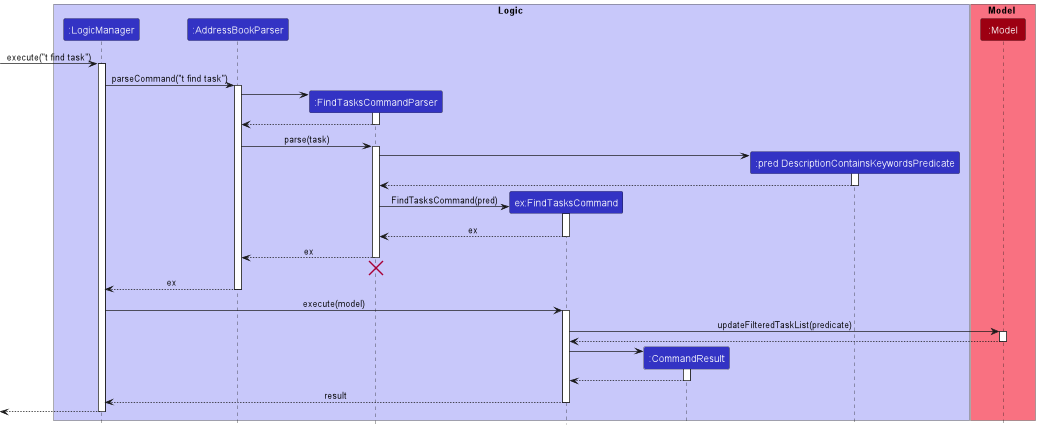

The diagram above was rendered by PlantUML. Its source (embedded in the PNG):
@startuml
!include style.puml

box Logic LOGIC_COLOR_T1
participant ":LogicManager" as LogicManager LOGIC_COLOR
participant ":AddressBookParser" as AddressBookParser LOGIC_COLOR
participant ":FindTasksCommandParser" as FindTasksCommandParser LOGIC_COLOR
participant "ex:FindTasksCommand" as FindTasksCommand LOGIC_COLOR
participant ":CommandResult" as CommandResult LOGIC_COLOR
participant ":pred DescriptionContainsKeywordsPredicate" as DescriptionContainsKeywordsPredicate LOGIC_COLOR
end box

box Model MODEL_COLOR_T1
participant ":Model" as Model MODEL_COLOR
end box

[-> LogicManager : execute("t find task")
activate LogicManager

LogicManager -> AddressBookParser: parseCommand("t find task")
activate AddressBookParser

create FindTasksCommandParser
AddressBookParser -> FindTasksCommandParser
activate FindTasksCommandParser

FindTasksCommandParser --> AddressBookParser
deactivate FindTasksCommandParser

AddressBookParser -> FindTasksCommandParser: parse(task)
activate FindTasksCommandParser

create DescriptionContainsKeywordsPredicate
FindTasksCommandParser -> DescriptionContainsKeywordsPredicate
activate DescriptionContainsKeywordsPredicate

DescriptionContainsKeywordsPredicate --> FindTasksCommandParser
deactivate DescriptionContainsKeywordsPredicate

create FindTasksCommand
FindTasksCommandParser -> FindTasksCommand: FindTasksCommand(pred)
activate FindTasksCommand

FindTasksCommand --> FindTasksCommandParser : ex
deactivate FindTasksCommand


FindTasksCommandParser --> AddressBookParser : ex
deactivate FindTasksCommandParser
FindTasksCommandParser [hidden]--> AddressBookParser
destroy FindTasksCommandParser

AddressBookParser --> LogicManager : ex
deactivate AddressBookParser

LogicManager -> FindTasksCommand : execute(model)
activate FindTasksCommand

FindTasksCommand -> Model: updateFilteredTaskList(predicate)
activate Model
Model --> FindTasksCommand
deactivate Model

create CommandResult
FindTasksCommand -> CommandResult:

activate CommandResult
CommandResult --> FindTasksCommand
deactivate CommandResult

FindTasksCommand --> LogicManager: result
deactivate FindTasksCommand


[<--LogicManager
deactivate LogicManager

@enduml